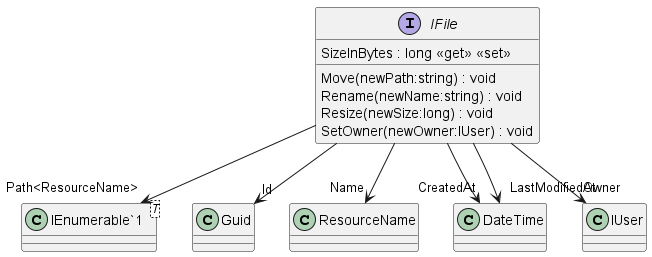

The diagram above was rendered by PlantUML. Its source (embedded in the PNG):
@startuml
interface IFile {
    SizeInBytes : long <<get>> <<set>>
    Move(newPath:string) : void
    Rename(newName:string) : void
    Resize(newSize:long) : void
    SetOwner(newOwner:IUser) : void
}
class "IEnumerable`1"<T> {
}
IFile --> "Id" Guid
IFile --> "Name" ResourceName
IFile --> "Path<ResourceName>" "IEnumerable`1"
IFile --> "CreatedAt" DateTime
IFile --> "LastModifiedAt" DateTime
IFile --> "Owner" IUser
@enduml